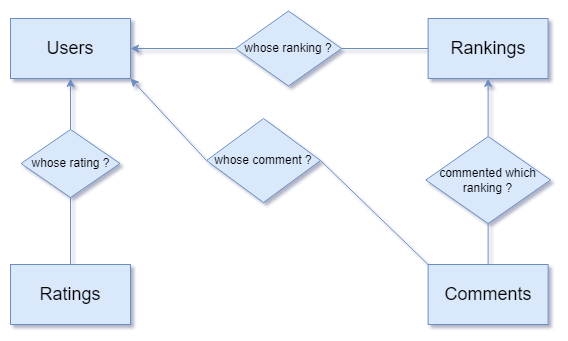

The diagram above was exported from draw.io. Its source (the exported page's mxGraphModel, read from the mxfile embedded in the PNG):
<mxGraphModel dx="989" dy="527" grid="0" gridSize="10" guides="1" tooltips="1" connect="1" arrows="1" fold="1" page="0" pageScale="1" pageWidth="850" pageHeight="1100" background="#ffffff" math="0" shadow="1" extFonts="Permanent Marker^https://fonts.googleapis.com/css?family=Permanent+Marker">
  <root>
    <mxCell id="0" />
    <mxCell id="1" parent="0" />
    <mxCell id="FHcwAIBimymh_hPWzZDx-3" value="&lt;font style=&quot;font-size: 18px;&quot;&gt;Users&lt;/font&gt;" style="rounded=0;whiteSpace=wrap;html=1;fillColor=#dae8fc;strokeColor=#6c8ebf;" parent="1" vertex="1">
      <mxGeometry x="93" y="73" width="120" height="60" as="geometry" />
    </mxCell>
    <mxCell id="FHcwAIBimymh_hPWzZDx-4" value="&lt;font style=&quot;font-size: 18px;&quot;&gt;Rankings&lt;/font&gt;" style="rounded=0;whiteSpace=wrap;html=1;fillColor=#dae8fc;strokeColor=#6c8ebf;" parent="1" vertex="1">
      <mxGeometry x="510.62" y="73" width="120" height="60" as="geometry" />
    </mxCell>
    <mxCell id="FHcwAIBimymh_hPWzZDx-5" value="&lt;font style=&quot;font-size: 18px;&quot;&gt;Comments&lt;/font&gt;" style="rounded=0;whiteSpace=wrap;html=1;perimeterSpacing=0;fillColor=#dae8fc;strokeColor=#6c8ebf;" parent="1" vertex="1">
      <mxGeometry x="510.62" y="319" width="120" height="60" as="geometry" />
    </mxCell>
    <mxCell id="FHcwAIBimymh_hPWzZDx-6" value="&lt;font style=&quot;font-size: 18px;&quot;&gt;Ratings&lt;/font&gt;" style="rounded=0;whiteSpace=wrap;html=1;fillColor=#dae8fc;strokeColor=#6c8ebf;" parent="1" vertex="1">
      <mxGeometry x="93" y="319" width="120" height="60" as="geometry" />
    </mxCell>
    <mxCell id="FHcwAIBimymh_hPWzZDx-7" value="&lt;font style=&quot;font-size: 12px;&quot;&gt;whose ranking ?&lt;/font&gt;" style="rhombus;whiteSpace=wrap;html=1;fillColor=#dae8fc;strokeColor=#6c8ebf;" parent="1" vertex="1">
      <mxGeometry x="318" y="65.5" width="106" height="75" as="geometry" />
    </mxCell>
    <mxCell id="FHcwAIBimymh_hPWzZDx-10" value="" style="endArrow=none;html=1;rounded=0;entryX=1;entryY=0.5;entryDx=0;entryDy=0;exitX=0;exitY=0.5;exitDx=0;exitDy=0;fillColor=#dae8fc;strokeColor=#6c8ebf;" parent="1" source="FHcwAIBimymh_hPWzZDx-4" target="FHcwAIBimymh_hPWzZDx-7" edge="1">
      <mxGeometry width="50" height="50" relative="1" as="geometry">
        <mxPoint x="485" y="310" as="sourcePoint" />
        <mxPoint x="535" y="260" as="targetPoint" />
      </mxGeometry>
    </mxCell>
    <mxCell id="FHcwAIBimymh_hPWzZDx-12" value="&lt;font style=&quot;font-size: 12px;&quot;&gt;whose comment ?&lt;/font&gt;" style="rhombus;whiteSpace=wrap;html=1;fillColor=#dae8fc;strokeColor=#6c8ebf;" parent="1" vertex="1">
      <mxGeometry x="289" y="173" width="114" height="84" as="geometry" />
    </mxCell>
    <mxCell id="FHcwAIBimymh_hPWzZDx-13" value="" style="endArrow=none;html=1;rounded=0;entryX=1;entryY=0.5;entryDx=0;entryDy=0;exitX=0;exitY=0;exitDx=0;exitDy=0;fillColor=#dae8fc;strokeColor=#6c8ebf;" parent="1" source="FHcwAIBimymh_hPWzZDx-5" target="FHcwAIBimymh_hPWzZDx-12" edge="1">
      <mxGeometry width="50" height="50" relative="1" as="geometry">
        <mxPoint x="559" y="187" as="sourcePoint" />
        <mxPoint x="523" y="349" as="targetPoint" />
      </mxGeometry>
    </mxCell>
    <mxCell id="FHcwAIBimymh_hPWzZDx-16" value="" style="endArrow=classic;html=1;rounded=0;entryX=1;entryY=0.5;entryDx=0;entryDy=0;exitX=0;exitY=0.5;exitDx=0;exitDy=0;fillColor=#dae8fc;strokeColor=#6c8ebf;" parent="1" source="FHcwAIBimymh_hPWzZDx-7" target="FHcwAIBimymh_hPWzZDx-3" edge="1">
      <mxGeometry width="50" height="50" relative="1" as="geometry">
        <mxPoint x="225" y="209" as="sourcePoint" />
        <mxPoint x="262" y="115" as="targetPoint" />
      </mxGeometry>
    </mxCell>
    <mxCell id="FHcwAIBimymh_hPWzZDx-17" value="" style="endArrow=classic;html=1;rounded=0;entryX=1;entryY=1;entryDx=0;entryDy=0;exitX=0;exitY=0.5;exitDx=0;exitDy=0;fillColor=#dae8fc;strokeColor=#6c8ebf;" parent="1" source="FHcwAIBimymh_hPWzZDx-12" target="FHcwAIBimymh_hPWzZDx-3" edge="1">
      <mxGeometry width="50" height="50" relative="1" as="geometry">
        <mxPoint x="485" y="310" as="sourcePoint" />
        <mxPoint x="535" y="260" as="targetPoint" />
      </mxGeometry>
    </mxCell>
    <mxCell id="FHcwAIBimymh_hPWzZDx-18" value="" style="endArrow=classic;html=1;rounded=0;exitX=0.5;exitY=0;exitDx=0;exitDy=0;entryX=0.5;entryY=1;entryDx=0;entryDy=0;fillColor=#dae8fc;strokeColor=#6c8ebf;" parent="1" source="FHcwAIBimymh_hPWzZDx-19" target="FHcwAIBimymh_hPWzZDx-3" edge="1">
      <mxGeometry width="50" height="50" relative="1" as="geometry">
        <mxPoint x="247" y="207" as="sourcePoint" />
        <mxPoint x="157" y="136" as="targetPoint" />
      </mxGeometry>
    </mxCell>
    <mxCell id="FHcwAIBimymh_hPWzZDx-19" value="&lt;font style=&quot;font-size: 12px;&quot;&gt;whose rating ?&lt;/font&gt;" style="rhombus;whiteSpace=wrap;html=1;fillColor=#dae8fc;strokeColor=#6c8ebf;" parent="1" vertex="1">
      <mxGeometry x="103.5" y="184" width="99" height="68" as="geometry" />
    </mxCell>
    <mxCell id="FHcwAIBimymh_hPWzZDx-20" value="" style="endArrow=none;html=1;rounded=0;exitX=0.5;exitY=0;exitDx=0;exitDy=0;entryX=0.5;entryY=1;entryDx=0;entryDy=0;fillColor=#dae8fc;strokeColor=#6c8ebf;" parent="1" source="FHcwAIBimymh_hPWzZDx-6" target="FHcwAIBimymh_hPWzZDx-19" edge="1">
      <mxGeometry width="50" height="50" relative="1" as="geometry">
        <mxPoint x="487" y="289" as="sourcePoint" />
        <mxPoint x="300" y="245" as="targetPoint" />
      </mxGeometry>
    </mxCell>
    <mxCell id="FHcwAIBimymh_hPWzZDx-21" value="&lt;font style=&quot;font-size: 12px;&quot;&gt;commented which ranking ?&lt;/font&gt;" style="rhombus;whiteSpace=wrap;html=1;fillColor=#dae8fc;strokeColor=#6c8ebf;" parent="1" vertex="1">
      <mxGeometry x="508.24" y="191" width="124.76" height="87" as="geometry" />
    </mxCell>
    <mxCell id="FHcwAIBimymh_hPWzZDx-22" value="" style="endArrow=none;html=1;rounded=0;entryX=0.5;entryY=1;entryDx=0;entryDy=0;exitX=0.5;exitY=0;exitDx=0;exitDy=0;fillColor=#dae8fc;strokeColor=#6c8ebf;" parent="1" source="FHcwAIBimymh_hPWzZDx-5" target="FHcwAIBimymh_hPWzZDx-21" edge="1">
      <mxGeometry width="50" height="50" relative="1" as="geometry">
        <mxPoint x="860" y="340" as="sourcePoint" />
        <mxPoint x="774" y="349" as="targetPoint" />
      </mxGeometry>
    </mxCell>
    <mxCell id="FHcwAIBimymh_hPWzZDx-23" value="" style="endArrow=classic;html=1;rounded=0;entryX=0.5;entryY=1;entryDx=0;entryDy=0;exitX=0.5;exitY=0;exitDx=0;exitDy=0;fillColor=#dae8fc;strokeColor=#6c8ebf;" parent="1" source="FHcwAIBimymh_hPWzZDx-21" target="FHcwAIBimymh_hPWzZDx-4" edge="1">
      <mxGeometry width="50" height="50" relative="1" as="geometry">
        <mxPoint x="464" y="298" as="sourcePoint" />
        <mxPoint x="452" y="192" as="targetPoint" />
      </mxGeometry>
    </mxCell>
  </root>
</mxGraphModel>